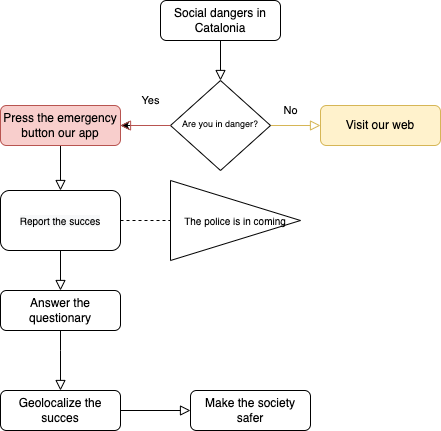

The diagram above was exported from draw.io. Its source (the exported page's mxGraphModel, read from the mxfile embedded in the PNG):
<mxGraphModel dx="946" dy="557" grid="1" gridSize="10" guides="1" tooltips="1" connect="1" arrows="1" fold="1" page="1" pageScale="1" pageWidth="827" pageHeight="1169" math="0" shadow="0">
  <root>
    <mxCell id="WIyWlLk6GJQsqaUBKTNV-0" />
    <mxCell id="WIyWlLk6GJQsqaUBKTNV-1" parent="WIyWlLk6GJQsqaUBKTNV-0" />
    <mxCell id="WIyWlLk6GJQsqaUBKTNV-2" value="" style="rounded=0;html=1;jettySize=auto;orthogonalLoop=1;fontSize=11;endArrow=block;endFill=0;endSize=8;strokeWidth=1;shadow=0;labelBackgroundColor=none;edgeStyle=orthogonalEdgeStyle;" parent="WIyWlLk6GJQsqaUBKTNV-1" source="WIyWlLk6GJQsqaUBKTNV-3" target="WIyWlLk6GJQsqaUBKTNV-6" edge="1">
      <mxGeometry relative="1" as="geometry" />
    </mxCell>
    <mxCell id="WIyWlLk6GJQsqaUBKTNV-3" value="Social dangers in Catalonia" style="rounded=1;whiteSpace=wrap;html=1;fontSize=12;glass=0;strokeWidth=1;shadow=0;" parent="WIyWlLk6GJQsqaUBKTNV-1" vertex="1">
      <mxGeometry x="290" y="80" width="120" height="40" as="geometry" />
    </mxCell>
    <mxCell id="WIyWlLk6GJQsqaUBKTNV-4" value="No" style="rounded=0;html=1;jettySize=auto;orthogonalLoop=1;fontSize=11;endArrow=block;endFill=0;endSize=8;strokeWidth=1;shadow=0;labelBackgroundColor=none;edgeStyle=orthogonalEdgeStyle;exitX=0.5;exitY=1;exitDx=0;exitDy=0;entryX=0.5;entryY=0;entryDx=0;entryDy=0;" parent="WIyWlLk6GJQsqaUBKTNV-1" source="_9Us1_HnR6f3GtBLik96-0" target="_9Us1_HnR6f3GtBLik96-5" edge="1">
      <mxGeometry x="-1" y="233" relative="1" as="geometry">
        <mxPoint x="-3" y="-35" as="offset" />
        <mxPoint x="430" y="330" as="targetPoint" />
      </mxGeometry>
    </mxCell>
    <mxCell id="WIyWlLk6GJQsqaUBKTNV-5" value="Yes" style="edgeStyle=orthogonalEdgeStyle;rounded=0;html=1;jettySize=auto;orthogonalLoop=1;fontSize=11;endArrow=block;endFill=0;endSize=8;strokeWidth=1;shadow=0;labelBackgroundColor=none;fillColor=#fff2cc;strokeColor=#d6b656;" parent="WIyWlLk6GJQsqaUBKTNV-1" source="WIyWlLk6GJQsqaUBKTNV-6" target="WIyWlLk6GJQsqaUBKTNV-7" edge="1">
      <mxGeometry x="-1" y="123" relative="1" as="geometry">
        <mxPoint x="-120" y="98" as="offset" />
      </mxGeometry>
    </mxCell>
    <mxCell id="_9Us1_HnR6f3GtBLik96-6" value="" style="edgeStyle=orthogonalEdgeStyle;rounded=0;orthogonalLoop=1;jettySize=auto;html=1;fontSize=10;" edge="1" parent="WIyWlLk6GJQsqaUBKTNV-1" source="WIyWlLk6GJQsqaUBKTNV-6" target="_9Us1_HnR6f3GtBLik96-0">
      <mxGeometry relative="1" as="geometry" />
    </mxCell>
    <mxCell id="WIyWlLk6GJQsqaUBKTNV-6" value="&lt;font style=&quot;font-size: 9px&quot;&gt;Are you in danger?&lt;/font&gt;" style="rhombus;whiteSpace=wrap;html=1;shadow=0;fontFamily=Helvetica;fontSize=12;align=center;strokeWidth=1;spacing=6;spacingTop=-4;" parent="WIyWlLk6GJQsqaUBKTNV-1" vertex="1">
      <mxGeometry x="300" y="160" width="100" height="90" as="geometry" />
    </mxCell>
    <mxCell id="WIyWlLk6GJQsqaUBKTNV-7" value="Visit our web" style="rounded=1;whiteSpace=wrap;html=1;fontSize=12;glass=0;strokeWidth=1;shadow=0;fillColor=#fff2cc;strokeColor=#d6b656;" parent="WIyWlLk6GJQsqaUBKTNV-1" vertex="1">
      <mxGeometry x="450" y="185" width="120" height="40" as="geometry" />
    </mxCell>
    <mxCell id="WIyWlLk6GJQsqaUBKTNV-8" value="" style="rounded=0;html=1;jettySize=auto;orthogonalLoop=1;fontSize=11;endArrow=block;endFill=0;endSize=8;strokeWidth=1;shadow=0;labelBackgroundColor=none;edgeStyle=orthogonalEdgeStyle;exitX=0.5;exitY=1;exitDx=0;exitDy=0;" parent="WIyWlLk6GJQsqaUBKTNV-1" source="_9Us1_HnR6f3GtBLik96-5" target="WIyWlLk6GJQsqaUBKTNV-11" edge="1">
      <mxGeometry x="0.3333" y="20" relative="1" as="geometry">
        <mxPoint as="offset" />
        <mxPoint x="380" y="370" as="sourcePoint" />
      </mxGeometry>
    </mxCell>
    <mxCell id="WIyWlLk6GJQsqaUBKTNV-11" value="Answer the questionary" style="rounded=1;whiteSpace=wrap;html=1;fontSize=12;glass=0;strokeWidth=1;shadow=0;" parent="WIyWlLk6GJQsqaUBKTNV-1" vertex="1">
      <mxGeometry x="130" y="370" width="120" height="40" as="geometry" />
    </mxCell>
    <mxCell id="WIyWlLk6GJQsqaUBKTNV-12" value="Make the society safer" style="rounded=1;whiteSpace=wrap;html=1;fontSize=12;glass=0;strokeWidth=1;shadow=0;" parent="WIyWlLk6GJQsqaUBKTNV-1" vertex="1">
      <mxGeometry x="320" y="470" width="120" height="40" as="geometry" />
    </mxCell>
    <mxCell id="_9Us1_HnR6f3GtBLik96-0" value="Press the emergency button our app" style="rounded=1;whiteSpace=wrap;html=1;fontSize=12;glass=0;strokeWidth=1;shadow=0;fillColor=#f8cecc;strokeColor=#b85450;" vertex="1" parent="WIyWlLk6GJQsqaUBKTNV-1">
      <mxGeometry x="130" y="185" width="120" height="40" as="geometry" />
    </mxCell>
    <mxCell id="_9Us1_HnR6f3GtBLik96-1" value="" style="edgeStyle=orthogonalEdgeStyle;rounded=0;html=1;jettySize=auto;orthogonalLoop=1;fontSize=11;endArrow=block;endFill=0;endSize=8;strokeWidth=1;shadow=0;labelBackgroundColor=none;exitX=0;exitY=0.5;exitDx=0;exitDy=0;entryX=1;entryY=0.5;entryDx=0;entryDy=0;fillColor=#f8cecc;strokeColor=#b85450;" edge="1" parent="WIyWlLk6GJQsqaUBKTNV-1" source="WIyWlLk6GJQsqaUBKTNV-6" target="_9Us1_HnR6f3GtBLik96-0">
      <mxGeometry x="-1" y="123" relative="1" as="geometry">
        <mxPoint x="-120" y="98" as="offset" />
        <mxPoint x="410" y="215" as="sourcePoint" />
        <mxPoint x="460" y="215" as="targetPoint" />
      </mxGeometry>
    </mxCell>
    <mxCell id="_9Us1_HnR6f3GtBLik96-2" value="" style="rounded=0;html=1;jettySize=auto;orthogonalLoop=1;fontSize=11;endArrow=block;endFill=0;endSize=8;strokeWidth=1;shadow=0;labelBackgroundColor=none;edgeStyle=orthogonalEdgeStyle;exitX=0.5;exitY=1;exitDx=0;exitDy=0;entryX=0.5;entryY=0;entryDx=0;entryDy=0;" edge="1" parent="WIyWlLk6GJQsqaUBKTNV-1" source="WIyWlLk6GJQsqaUBKTNV-11" target="_9Us1_HnR6f3GtBLik96-3">
      <mxGeometry x="0.3333" y="20" relative="1" as="geometry">
        <mxPoint as="offset" />
        <mxPoint x="320" y="430" as="sourcePoint" />
        <mxPoint x="400" y="420" as="targetPoint" />
        <Array as="points">
          <mxPoint x="190" y="430" />
          <mxPoint x="190" y="430" />
        </Array>
      </mxGeometry>
    </mxCell>
    <mxCell id="_9Us1_HnR6f3GtBLik96-3" value="Geolocalize the succes" style="rounded=1;whiteSpace=wrap;html=1;fontSize=12;glass=0;strokeWidth=1;shadow=0;" vertex="1" parent="WIyWlLk6GJQsqaUBKTNV-1">
      <mxGeometry x="130" y="470" width="120" height="40" as="geometry" />
    </mxCell>
    <mxCell id="_9Us1_HnR6f3GtBLik96-5" value="&lt;meta charset=&quot;utf-8&quot;&gt;&lt;span style=&quot;color: rgb(0, 0, 0); font-family: helvetica; font-size: 10px; font-style: normal; font-weight: 400; letter-spacing: normal; text-align: center; text-indent: 0px; text-transform: none; word-spacing: 0px; background-color: rgb(248, 249, 250); display: inline; float: none;&quot;&gt;Report the succes&lt;/span&gt;" style="rounded=1;whiteSpace=wrap;html=1;fontSize=10;" vertex="1" parent="WIyWlLk6GJQsqaUBKTNV-1">
      <mxGeometry x="130" y="270" width="120" height="60" as="geometry" />
    </mxCell>
    <mxCell id="_9Us1_HnR6f3GtBLik96-7" value="" style="rounded=0;html=1;jettySize=auto;orthogonalLoop=1;fontSize=11;endArrow=block;endFill=0;endSize=8;strokeWidth=1;shadow=0;labelBackgroundColor=none;edgeStyle=orthogonalEdgeStyle;exitX=1;exitY=0.5;exitDx=0;exitDy=0;entryX=0;entryY=0.5;entryDx=0;entryDy=0;" edge="1" parent="WIyWlLk6GJQsqaUBKTNV-1" source="_9Us1_HnR6f3GtBLik96-3" target="WIyWlLk6GJQsqaUBKTNV-12">
      <mxGeometry x="0.3333" y="20" relative="1" as="geometry">
        <mxPoint as="offset" />
        <mxPoint x="200" y="420" as="sourcePoint" />
        <mxPoint x="200" y="480" as="targetPoint" />
        <Array as="points" />
      </mxGeometry>
    </mxCell>
    <mxCell id="_9Us1_HnR6f3GtBLik96-8" value="The police is in coming" style="triangle;whiteSpace=wrap;html=1;fontSize=10;" vertex="1" parent="WIyWlLk6GJQsqaUBKTNV-1">
      <mxGeometry x="300" y="260" width="130" height="80" as="geometry" />
    </mxCell>
    <mxCell id="_9Us1_HnR6f3GtBLik96-9" value="" style="endArrow=none;dashed=1;html=1;rounded=0;fontSize=10;exitX=1;exitY=0.5;exitDx=0;exitDy=0;" edge="1" parent="WIyWlLk6GJQsqaUBKTNV-1" source="_9Us1_HnR6f3GtBLik96-5" target="_9Us1_HnR6f3GtBLik96-8">
      <mxGeometry width="50" height="50" relative="1" as="geometry">
        <mxPoint x="390" y="280" as="sourcePoint" />
        <mxPoint x="440" y="230" as="targetPoint" />
      </mxGeometry>
    </mxCell>
  </root>
</mxGraphModel>